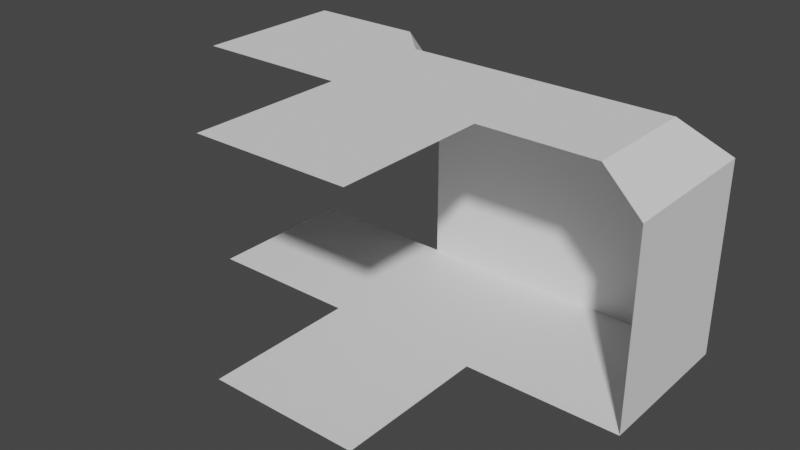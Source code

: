 # Source: dungeon.blend  (saved by Blender 3.1.7; exported with 4.5.12 LTS)
import bpy
from mathutils import Matrix  # noqa: F401  (used for matrix-valued properties, if any)

bpy.ops.wm.read_factory_settings(use_empty=True)
scene = bpy.context.scene
scene.name = 'Scene'

# ---- collections
col_collection = bpy.data.collections.new('Collection'); scene.collection.children.link(col_collection)

# ---- world
world_world = bpy.data.worlds.new('World'); scene.world = world_world
world_world.use_nodes = True; world_world.node_tree.nodes.clear()
_N = world_world.node_tree.nodes; _L = world_world.node_tree.links
n0 = _N.new('ShaderNodeOutputWorld'); n0.name = 'World Output'; n0.location = (300, 300)
n1 = _N.new('ShaderNodeBackground'); n1.name = 'Background'; n1.location = (10, 300)
n1.inputs[0].default_value = (0.05088, 0.05088, 0.05088, 1.0)
_L.new(n1.outputs[0], n0.inputs[0])
n0.is_active_output = True
world_world.color = (0.05088, 0.05088, 0.05088)
world_world.use_sun_shadow = False
world_world.sun_shadow_jitter_overblur = 0.0

# ---- meshes
me_plane = bpy.data.meshes.new('Plane')
me_plane.from_pydata([(-1.0, -1.0, 0.0), (1.0, -1.0, 0.0), (-1.0, 1.0, 0.0), (1.0, 1.0, 0.0), (-1.0, 1.0, 2.5), (1.0, 1.0, 2.5), (-1.0, 0.5, 3.0), (1.0, 0.5, 3.0), (-1.0, -1.0, 3.0), (1.0, -1.0, 3.0)], [], [(0, 1, 3, 2), (2, 3, 5, 4), (4, 5, 7, 6), (6, 7, 9, 8)])
_uv = me_plane.uv_layers.new(name='UVMap')
_uv.uv.foreach_set('vector', [0.0, 0.0, 1.0, 0.0, 1.0, 1.0, 0.0, 1.0, 0.0, 1.0, 1.0, 1.0, 1.0, 1.0, 0.0, 1.0, 0.0, 1.0, 1.0, 1.0, 1.0, 1.0, 0.0, 1.0, 0.0, 1.0, 1.0, 1.0, 1.0, 1.0, 0.0, 1.0])
me_plane.use_remesh_fix_poles = True
me_plane.use_remesh_preserve_attributes = False
me_plane.update()
me_plane_002 = bpy.data.meshes.new('Plane.002')
me_plane_002.from_pydata([(-1.0, -1.0, 0.0), (1.0, -1.0, 0.0), (-1.0, 1.0, 0.0), (1.0, 1.0, 0.0), (1.0, 1.0, 2.5), (-0.5, 0.5, 3.0), (1.0, 0.5, 3.0), (-0.5, -1.0, 3.0), (1.0, -1.0, 3.0), (-1.0, -1.0, 2.5), (-1.0, 1.0, 2.5)], [], [(0, 1, 3, 2), (2, 3, 4, 10), (10, 4, 6, 5), (5, 6, 8, 7), (0, 2, 10, 9), (9, 10, 5, 7)])
_uv = me_plane_002.uv_layers.new(name='UVMap')
_uv.uv.foreach_set('vector', [0.0, 0.0, 1.0, 0.0, 1.0, 1.0, 0.0, 1.0, 0.0, 1.0, 1.0, 1.0, 1.0, 1.0, 0.0, 1.0, 0.0, 1.0, 1.0, 1.0, 1.0, 1.0, 0.0, 1.0, 0.0, 1.0, 1.0, 1.0, 1.0, 1.0, 0.0, 1.0, 0.0, 0.0, 0.0, 1.0, 0.0, 1.0, 0.0, 0.0, 0.0, 0.0, 0.0, 1.0, 0.0, 1.0, 0.0, 0.0])
me_plane_002.use_remesh_fix_poles = True
me_plane_002.use_remesh_preserve_attributes = False
me_plane_002.update()
me_plane_005 = bpy.data.meshes.new('Plane.005')
me_plane_005.from_pydata([(-1.0, -1.0, 0.0), (1.0, -1.0, 0.0), (-1.0, 1.0, 0.0), (1.0, 1.0, 0.0), (-1.0, 1.0, 3.0), (1.0, 1.0, 3.0), (-1.0, -1.0, 3.0), (1.0, -1.0, 3.0)], [], [(0, 1, 3, 2), (4, 5, 7, 6)])
_uv = me_plane_005.uv_layers.new(name='UVMap')
_uv.uv.foreach_set('vector', [0.0, 0.0, 1.0, 0.0, 1.0, 1.0, 0.0, 1.0, 0.0, 1.0, 1.0, 1.0, 1.0, 1.0, 0.0, 1.0])
me_plane_005.use_remesh_fix_poles = True
me_plane_005.use_remesh_preserve_attributes = False
me_plane_005.update()
me_plane_003 = bpy.data.meshes.new('Plane.003')
me_plane_003.from_pydata([(-1.0, -1.0, 0.0), (1.0, -1.0, 0.0), (-1.0, 1.0, 0.0), (1.0, 1.0, 0.0), (-1.0, 1.0, 3.0), (1.0, 1.0, 2.5), (-1.0, -1.0, 3.0), (1.0, -1.0, 3.0), (0.5, 1.0, 3.0), (1.0, 0.5, 3.0)], [], [(0, 1, 3, 2), (4, 8, 9, 7, 6), (9, 8, 5)])
_uv = me_plane_003.uv_layers.new(name='UVMap')
_uv.uv.foreach_set('vector', [0.0, 0.0, 1.0, 0.0, 1.0, 1.0, 0.0, 1.0, 0.0, 1.0, 0.75, 1.0, 1.0, 1.0, 1.0, 1.0, 0.0, 1.0, 1.0, 1.0, 0.75, 1.0, 1.0, 1.0])
me_plane_003.use_remesh_fix_poles = True
me_plane_003.use_remesh_preserve_attributes = False
me_plane_003.update()

# ---- objects
ob_0 = bpy.data.objects.new('0', me_plane)
ob_2 = bpy.data.objects.new('2', me_plane_002)
ob_1 = bpy.data.objects.new('1', me_plane_005)
ob_3 = bpy.data.objects.new('3', me_plane_003)

# ---- transforms, parenting, visibility, modifiers, constraints
ob_0.location = (0.0, 0.0, 0.0)
ob_2.location = (2.0, 0.0, 0.0)
ob_2.rotation_euler = (0.0, -0.0, -1.571)
ob_1.location = (0.0, -2.0, 0.0)
ob_3.location = (-2.0, 0.0, 0.0)

# ---- collection membership
col_collection.objects.link(ob_0)
col_collection.objects.link(ob_2)
col_collection.objects.link(ob_1)
col_collection.objects.link(ob_3)

# ---- scene / render settings (as saved in the file)
scene.frame_start = 1; scene.frame_end = 250; scene.frame_set(1)
scene.render.engine = 'BLENDER_EEVEE_NEXT'
scene.cycles.sampling_pattern = 'TABULATED_SOBOL'
scene.cycles.use_light_tree = False
scene.view_settings.view_transform = 'Filmic'
bpy.context.view_layer.update()

# ---- added for rendering (the .blend has no active camera and no usable light): camera, sun
cam_auto = bpy.data.cameras.new('AutoCamera')
cam_auto.lens = 50.0
cam_auto.sensor_width = 36.0
cam_auto.clip_end = 1000.0
ob_auto_camera = bpy.data.objects.new('AutoCamera', cam_auto)
scene.collection.objects.link(ob_auto_camera)
ob_auto_camera.location = (7.22624, -9.67148, 7.28099)
ob_auto_camera.rotation_euler = (1.09748, -7.21219e-08, 0.694738)
scene.camera = ob_auto_camera
light_auto_sun = bpy.data.lights.new('AutoSun', 'SUN')
light_auto_sun.energy = 3.0
light_auto_sun.angle = 0.0523599
ob_auto_sun = bpy.data.objects.new('AutoSun', light_auto_sun)
scene.collection.objects.link(ob_auto_sun)
ob_auto_sun.rotation_euler = (0.872665, 0.174533, 0.523599)
bpy.context.view_layer.update()
